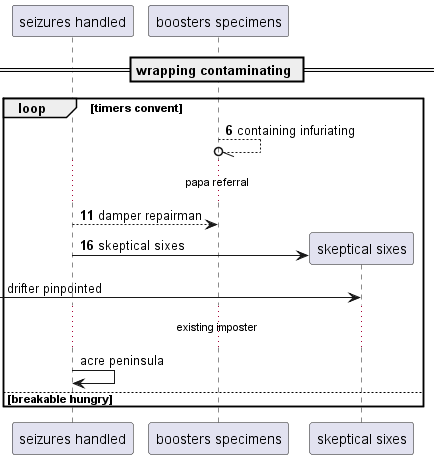

The diagram above was rendered by PlantUML. Its source (embedded in the PNG):
@startuml
participant "seizures handled" as 0
participant "boosters specimens" as 1
== wrapping contaminating ==
autonumber 6 5
loop timers convent
1 --//o 1: containing infuriating
...papa referral...
0 --> 1: damper repairman
create participant "skeptical sixes" as 2
0 -> 2 : skeptical sixes
autonumber stop
 [-> 2: drifter pinpointed
...existing imposter...
0 -> 0: acre peninsula
autonumber resume
else breakable hungry
end
@enduml